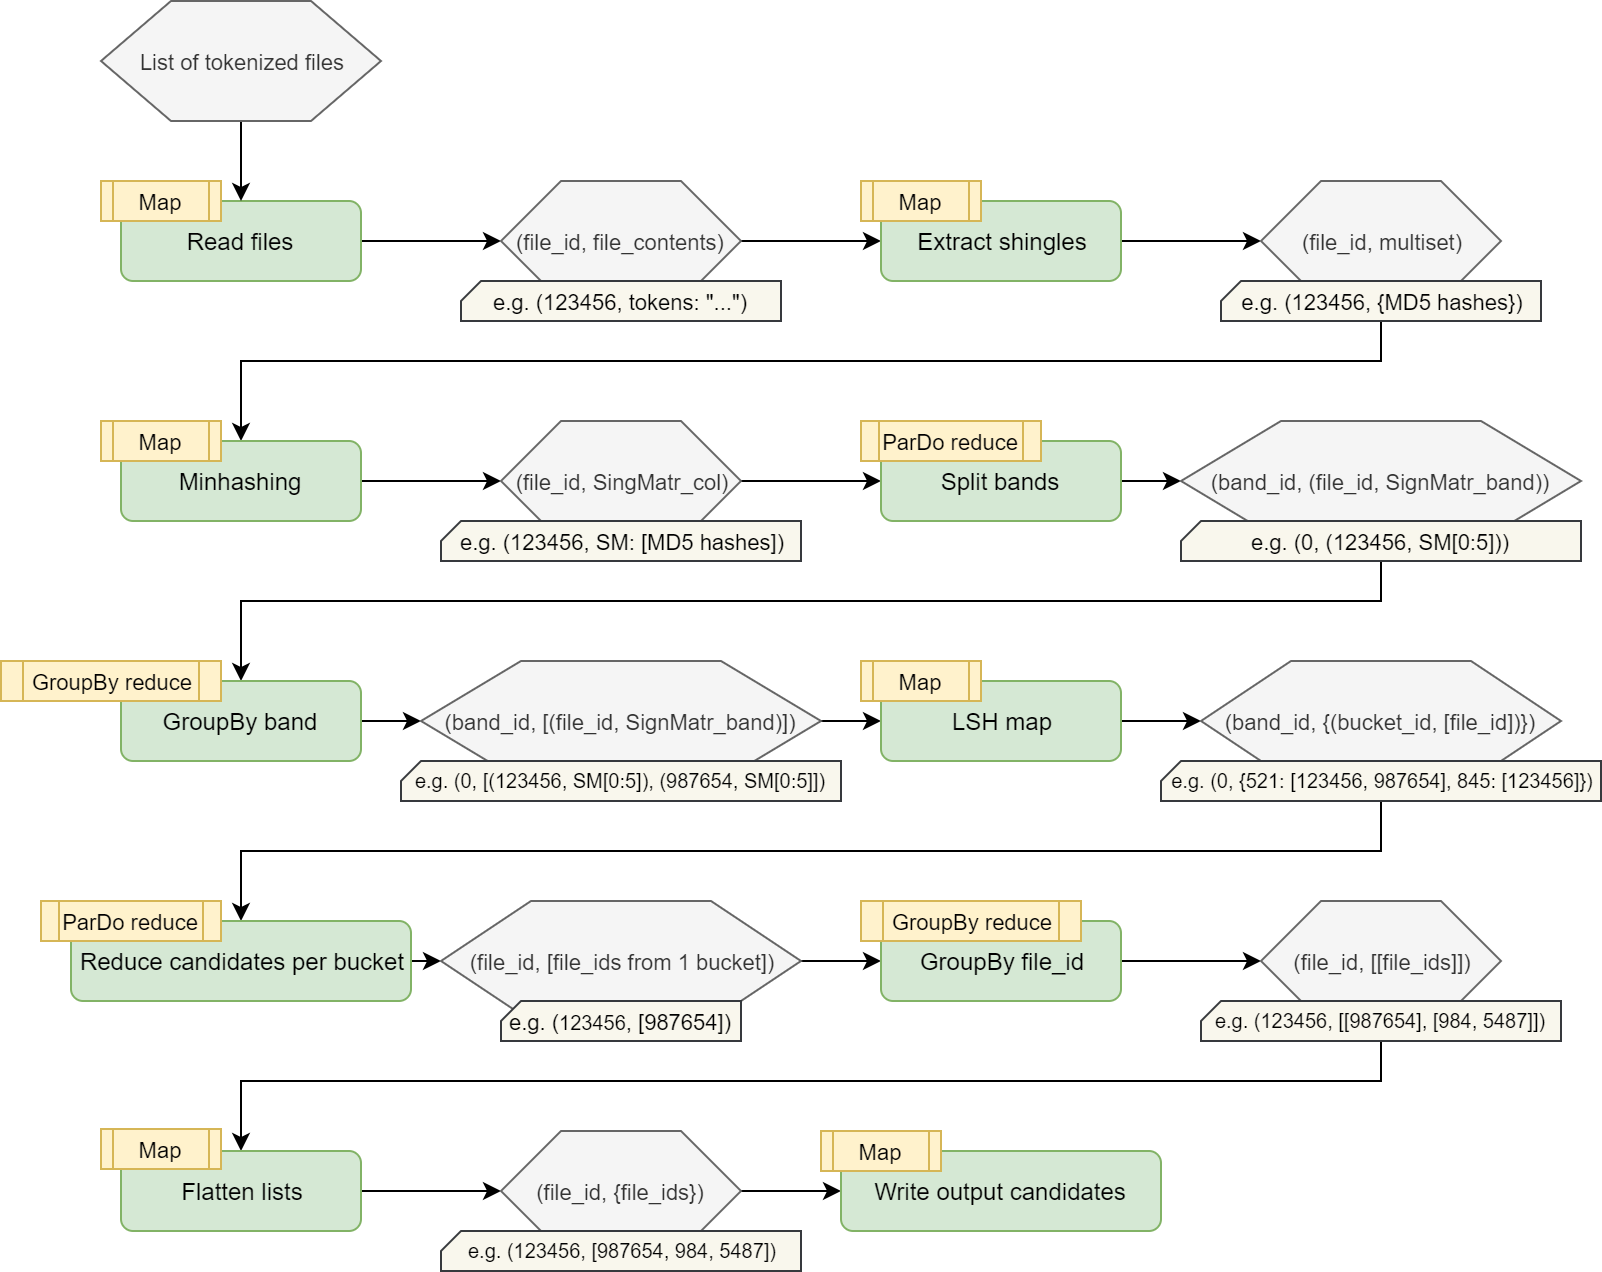

The diagram above was exported from draw.io. Its source (the exported page's mxGraphModel, read from the mxfile embedded in the PNG):
<mxGraphModel dx="1072" dy="792" grid="1" gridSize="10" guides="1" tooltips="1" connect="1" arrows="1" fold="1" page="1" pageScale="1" pageWidth="1169" pageHeight="1654" math="0" shadow="0">
  <root>
    <mxCell id="0" />
    <mxCell id="1" parent="0" />
    <mxCell id="YTjra9Y4vZhLSRRRfvia-60" style="edgeStyle=orthogonalEdgeStyle;rounded=0;orthogonalLoop=1;jettySize=auto;html=1;exitX=1;exitY=0.5;exitDx=0;exitDy=0;entryX=0;entryY=0.5;entryDx=0;entryDy=0;endArrow=classic;endFill=1;" parent="1" source="YTjra9Y4vZhLSRRRfvia-1" target="YTjra9Y4vZhLSRRRfvia-4" edge="1">
      <mxGeometry relative="1" as="geometry" />
    </mxCell>
    <mxCell id="YTjra9Y4vZhLSRRRfvia-1" value="Read files" style="rounded=1;whiteSpace=wrap;html=1;fillColor=#d5e8d4;strokeColor=#82b366;" parent="1" vertex="1">
      <mxGeometry x="90" y="110" width="120" height="40" as="geometry" />
    </mxCell>
    <mxCell id="YTjra9Y4vZhLSRRRfvia-3" style="edgeStyle=orthogonalEdgeStyle;rounded=0;orthogonalLoop=1;jettySize=auto;html=1;entryX=0.5;entryY=0;entryDx=0;entryDy=0;" parent="1" source="YTjra9Y4vZhLSRRRfvia-2" target="YTjra9Y4vZhLSRRRfvia-1" edge="1">
      <mxGeometry relative="1" as="geometry" />
    </mxCell>
    <mxCell id="YTjra9Y4vZhLSRRRfvia-2" value="&lt;span style=&quot;white-space: normal; font-size: 11px;&quot;&gt;List of tokenized files&lt;/span&gt;" style="shape=hexagon;perimeter=hexagonPerimeter2;whiteSpace=wrap;html=1;fillColor=#f5f5f5;strokeColor=#666666;fontColor=#333333;fontSize=11;" parent="1" vertex="1">
      <mxGeometry x="80" y="10" width="140" height="60" as="geometry" />
    </mxCell>
    <mxCell id="YTjra9Y4vZhLSRRRfvia-61" style="edgeStyle=orthogonalEdgeStyle;rounded=0;orthogonalLoop=1;jettySize=auto;html=1;exitX=1;exitY=0.5;exitDx=0;exitDy=0;entryX=0;entryY=0.5;entryDx=0;entryDy=0;endArrow=classic;endFill=1;" parent="1" source="YTjra9Y4vZhLSRRRfvia-4" target="YTjra9Y4vZhLSRRRfvia-9" edge="1">
      <mxGeometry relative="1" as="geometry" />
    </mxCell>
    <mxCell id="YTjra9Y4vZhLSRRRfvia-4" value="&lt;span style=&quot;white-space: normal; font-size: 11px;&quot;&gt;(file_id, file_contents)&lt;/span&gt;" style="shape=hexagon;perimeter=hexagonPerimeter2;whiteSpace=wrap;html=1;fillColor=#f5f5f5;strokeColor=#666666;fontColor=#333333;fontSize=11;" parent="1" vertex="1">
      <mxGeometry x="280" y="100" width="120" height="60" as="geometry" />
    </mxCell>
    <mxCell id="YTjra9Y4vZhLSRRRfvia-66" style="edgeStyle=orthogonalEdgeStyle;rounded=0;orthogonalLoop=1;jettySize=auto;html=1;entryX=0;entryY=0.5;entryDx=0;entryDy=0;endArrow=classic;endFill=1;" parent="1" source="YTjra9Y4vZhLSRRRfvia-9" target="YTjra9Y4vZhLSRRRfvia-25" edge="1">
      <mxGeometry relative="1" as="geometry" />
    </mxCell>
    <mxCell id="YTjra9Y4vZhLSRRRfvia-9" value="&lt;span style=&quot;text-align: left ; white-space: nowrap&quot;&gt;Extract shingles&lt;/span&gt;" style="rounded=1;whiteSpace=wrap;html=1;fillColor=#d5e8d4;strokeColor=#82b366;" parent="1" vertex="1">
      <mxGeometry x="470" y="110" width="120" height="40" as="geometry" />
    </mxCell>
    <mxCell id="YTjra9Y4vZhLSRRRfvia-67" style="edgeStyle=orthogonalEdgeStyle;rounded=0;orthogonalLoop=1;jettySize=auto;html=1;entryX=0.5;entryY=0;entryDx=0;entryDy=0;endArrow=classic;endFill=1;" parent="1" source="YTjra9Y4vZhLSRRRfvia-25" target="YTjra9Y4vZhLSRRRfvia-27" edge="1">
      <mxGeometry relative="1" as="geometry">
        <Array as="points">
          <mxPoint x="720" y="190" />
          <mxPoint x="150" y="190" />
        </Array>
      </mxGeometry>
    </mxCell>
    <mxCell id="YTjra9Y4vZhLSRRRfvia-25" value="&lt;span style=&quot;white-space: normal; font-size: 11px;&quot;&gt;(file_id, multiset)&lt;/span&gt;" style="shape=hexagon;perimeter=hexagonPerimeter2;whiteSpace=wrap;html=1;fillColor=#f5f5f5;strokeColor=#666666;fontColor=#333333;fontSize=11;" parent="1" vertex="1">
      <mxGeometry x="660" y="100" width="120" height="60" as="geometry" />
    </mxCell>
    <mxCell id="YTjra9Y4vZhLSRRRfvia-30" style="edgeStyle=orthogonalEdgeStyle;rounded=0;orthogonalLoop=1;jettySize=auto;html=1;endArrow=classic;endFill=1;" parent="1" source="YTjra9Y4vZhLSRRRfvia-27" target="YTjra9Y4vZhLSRRRfvia-29" edge="1">
      <mxGeometry relative="1" as="geometry" />
    </mxCell>
    <mxCell id="YTjra9Y4vZhLSRRRfvia-27" value="&lt;span style=&quot;text-align: left ; white-space: nowrap&quot;&gt;Minhashing&lt;/span&gt;" style="rounded=1;whiteSpace=wrap;html=1;fillColor=#d5e8d4;strokeColor=#82b366;" parent="1" vertex="1">
      <mxGeometry x="90" y="230" width="120" height="40" as="geometry" />
    </mxCell>
    <mxCell id="YTjra9Y4vZhLSRRRfvia-68" style="edgeStyle=orthogonalEdgeStyle;rounded=0;orthogonalLoop=1;jettySize=auto;html=1;entryX=0;entryY=0.5;entryDx=0;entryDy=0;endArrow=classic;endFill=1;" parent="1" source="YTjra9Y4vZhLSRRRfvia-29" target="YTjra9Y4vZhLSRRRfvia-31" edge="1">
      <mxGeometry relative="1" as="geometry" />
    </mxCell>
    <mxCell id="YTjra9Y4vZhLSRRRfvia-29" value="&lt;span style=&quot;white-space: normal; font-size: 11px;&quot;&gt;(file_id, SingMatr_col)&lt;/span&gt;" style="shape=hexagon;perimeter=hexagonPerimeter2;whiteSpace=wrap;html=1;fillColor=#f5f5f5;strokeColor=#666666;fontColor=#333333;fontSize=11;" parent="1" vertex="1">
      <mxGeometry x="280" y="220" width="120" height="60" as="geometry" />
    </mxCell>
    <mxCell id="YTjra9Y4vZhLSRRRfvia-69" style="edgeStyle=orthogonalEdgeStyle;rounded=0;orthogonalLoop=1;jettySize=auto;html=1;exitX=1;exitY=0.5;exitDx=0;exitDy=0;entryX=0;entryY=0.5;entryDx=0;entryDy=0;endArrow=classic;endFill=1;" parent="1" source="YTjra9Y4vZhLSRRRfvia-31" target="YTjra9Y4vZhLSRRRfvia-33" edge="1">
      <mxGeometry relative="1" as="geometry" />
    </mxCell>
    <mxCell id="YTjra9Y4vZhLSRRRfvia-31" value="&lt;span style=&quot;text-align: left ; white-space: nowrap&quot;&gt;Split bands&lt;/span&gt;" style="rounded=1;whiteSpace=wrap;html=1;fillColor=#d5e8d4;strokeColor=#82b366;" parent="1" vertex="1">
      <mxGeometry x="470" y="230" width="120" height="40" as="geometry" />
    </mxCell>
    <mxCell id="YTjra9Y4vZhLSRRRfvia-74" style="edgeStyle=orthogonalEdgeStyle;rounded=0;orthogonalLoop=1;jettySize=auto;html=1;entryX=0.5;entryY=0;entryDx=0;entryDy=0;endArrow=classic;endFill=1;" parent="1" source="YTjra9Y4vZhLSRRRfvia-33" target="YTjra9Y4vZhLSRRRfvia-34" edge="1">
      <mxGeometry relative="1" as="geometry">
        <Array as="points">
          <mxPoint x="720" y="310" />
          <mxPoint x="150" y="310" />
        </Array>
      </mxGeometry>
    </mxCell>
    <mxCell id="YTjra9Y4vZhLSRRRfvia-33" value="&lt;span style=&quot;white-space: normal; font-size: 11px;&quot;&gt;(band_id, (&lt;/span&gt;file_id, SignMatr_band&lt;span style=&quot;white-space: normal; font-size: 11px;&quot;&gt;))&lt;/span&gt;" style="shape=hexagon;perimeter=hexagonPerimeter2;whiteSpace=wrap;html=1;fillColor=#f5f5f5;strokeColor=#666666;fontColor=#333333;fontSize=11;" parent="1" vertex="1">
      <mxGeometry x="620" y="220" width="200" height="60" as="geometry" />
    </mxCell>
    <mxCell id="YTjra9Y4vZhLSRRRfvia-71" style="edgeStyle=orthogonalEdgeStyle;rounded=0;orthogonalLoop=1;jettySize=auto;html=1;exitX=1;exitY=0.5;exitDx=0;exitDy=0;entryX=0;entryY=0.5;entryDx=0;entryDy=0;endArrow=classic;endFill=1;" parent="1" source="YTjra9Y4vZhLSRRRfvia-34" target="YTjra9Y4vZhLSRRRfvia-38" edge="1">
      <mxGeometry relative="1" as="geometry" />
    </mxCell>
    <mxCell id="YTjra9Y4vZhLSRRRfvia-34" value="&lt;span style=&quot;text-align: left ; white-space: nowrap&quot;&gt;GroupBy band&lt;/span&gt;" style="rounded=1;whiteSpace=wrap;html=1;fillColor=#d5e8d4;strokeColor=#82b366;" parent="1" vertex="1">
      <mxGeometry x="90" y="350" width="120" height="40" as="geometry" />
    </mxCell>
    <mxCell id="YTjra9Y4vZhLSRRRfvia-73" style="edgeStyle=orthogonalEdgeStyle;rounded=0;orthogonalLoop=1;jettySize=auto;html=1;entryX=0;entryY=0.5;entryDx=0;entryDy=0;endArrow=classic;endFill=1;" parent="1" source="YTjra9Y4vZhLSRRRfvia-38" target="YTjra9Y4vZhLSRRRfvia-40" edge="1">
      <mxGeometry relative="1" as="geometry" />
    </mxCell>
    <mxCell id="YTjra9Y4vZhLSRRRfvia-38" value="&lt;span style=&quot;white-space: normal; font-size: 11px;&quot;&gt;(band_id, [(&lt;/span&gt;file_id, SignMatr_band&lt;span style=&quot;white-space: normal; font-size: 11px;&quot;&gt;)])&lt;/span&gt;" style="shape=hexagon;perimeter=hexagonPerimeter2;whiteSpace=wrap;html=1;fillColor=#f5f5f5;strokeColor=#666666;fontColor=#333333;fontSize=11;" parent="1" vertex="1">
      <mxGeometry x="240" y="340" width="200" height="60" as="geometry" />
    </mxCell>
    <mxCell id="YTjra9Y4vZhLSRRRfvia-72" style="edgeStyle=orthogonalEdgeStyle;rounded=0;orthogonalLoop=1;jettySize=auto;html=1;exitX=1;exitY=0.5;exitDx=0;exitDy=0;entryX=0;entryY=0.5;entryDx=0;entryDy=0;endArrow=classic;endFill=1;" parent="1" source="YTjra9Y4vZhLSRRRfvia-40" target="YTjra9Y4vZhLSRRRfvia-41" edge="1">
      <mxGeometry relative="1" as="geometry" />
    </mxCell>
    <mxCell id="YTjra9Y4vZhLSRRRfvia-40" value="&lt;span style=&quot;text-align: left ; white-space: nowrap&quot;&gt;LSH map&lt;/span&gt;" style="rounded=1;whiteSpace=wrap;html=1;fillColor=#d5e8d4;strokeColor=#82b366;" parent="1" vertex="1">
      <mxGeometry x="470" y="350" width="120" height="40" as="geometry" />
    </mxCell>
    <mxCell id="YTjra9Y4vZhLSRRRfvia-81" style="edgeStyle=orthogonalEdgeStyle;rounded=0;orthogonalLoop=1;jettySize=auto;html=1;exitX=0.5;exitY=1;exitDx=0;exitDy=0;entryX=0.5;entryY=0;entryDx=0;entryDy=0;endArrow=classic;endFill=1;fontSize=11;" parent="1" source="YTjra9Y4vZhLSRRRfvia-41" target="YTjra9Y4vZhLSRRRfvia-44" edge="1">
      <mxGeometry relative="1" as="geometry" />
    </mxCell>
    <mxCell id="YTjra9Y4vZhLSRRRfvia-41" value="&lt;span style=&quot;white-space: normal ; font-size: 11px&quot;&gt;(band_id, {(bucket_id&lt;/span&gt;, [file_id]&lt;span style=&quot;white-space: normal ; font-size: 11px&quot;&gt;)})&lt;/span&gt;" style="shape=hexagon;perimeter=hexagonPerimeter2;whiteSpace=wrap;html=1;fillColor=#f5f5f5;strokeColor=#666666;fontColor=#333333;fontSize=11;" parent="1" vertex="1">
      <mxGeometry x="630" y="340" width="180" height="60" as="geometry" />
    </mxCell>
    <mxCell id="YTjra9Y4vZhLSRRRfvia-76" style="edgeStyle=orthogonalEdgeStyle;rounded=0;orthogonalLoop=1;jettySize=auto;html=1;exitX=1;exitY=0.5;exitDx=0;exitDy=0;entryX=0;entryY=0.5;entryDx=0;entryDy=0;endArrow=classic;endFill=1;fontSize=11;" parent="1" source="YTjra9Y4vZhLSRRRfvia-44" target="YTjra9Y4vZhLSRRRfvia-45" edge="1">
      <mxGeometry relative="1" as="geometry" />
    </mxCell>
    <mxCell id="YTjra9Y4vZhLSRRRfvia-44" value="&lt;span style=&quot;text-align: left ; white-space: nowrap&quot;&gt;Reduce candidates per bucket&lt;/span&gt;" style="rounded=1;whiteSpace=wrap;html=1;fillColor=#d5e8d4;strokeColor=#82b366;" parent="1" vertex="1">
      <mxGeometry x="65" y="470" width="170" height="40" as="geometry" />
    </mxCell>
    <mxCell id="YTjra9Y4vZhLSRRRfvia-77" style="edgeStyle=orthogonalEdgeStyle;rounded=0;orthogonalLoop=1;jettySize=auto;html=1;exitX=1;exitY=0.5;exitDx=0;exitDy=0;entryX=0;entryY=0.5;entryDx=0;entryDy=0;endArrow=classic;endFill=1;fontSize=11;" parent="1" source="YTjra9Y4vZhLSRRRfvia-45" target="YTjra9Y4vZhLSRRRfvia-48" edge="1">
      <mxGeometry relative="1" as="geometry" />
    </mxCell>
    <mxCell id="YTjra9Y4vZhLSRRRfvia-45" value="&lt;span style=&quot;white-space: normal; font-size: 11px;&quot;&gt;(file_id, [file_ids from 1 bucket&lt;/span&gt;&lt;span style=&quot;white-space: normal; font-size: 11px;&quot;&gt;])&lt;/span&gt;" style="shape=hexagon;perimeter=hexagonPerimeter2;whiteSpace=wrap;html=1;fillColor=#f5f5f5;strokeColor=#666666;fontColor=#333333;fontSize=11;" parent="1" vertex="1">
      <mxGeometry x="250" y="460" width="180" height="60" as="geometry" />
    </mxCell>
    <mxCell id="YTjra9Y4vZhLSRRRfvia-78" style="edgeStyle=orthogonalEdgeStyle;rounded=0;orthogonalLoop=1;jettySize=auto;html=1;exitX=1;exitY=0.5;exitDx=0;exitDy=0;entryX=0;entryY=0.5;entryDx=0;entryDy=0;endArrow=classic;endFill=1;fontSize=11;" parent="1" source="YTjra9Y4vZhLSRRRfvia-48" target="YTjra9Y4vZhLSRRRfvia-50" edge="1">
      <mxGeometry relative="1" as="geometry" />
    </mxCell>
    <mxCell id="YTjra9Y4vZhLSRRRfvia-48" value="&lt;span style=&quot;text-align: left ; white-space: nowrap&quot;&gt;GroupBy file_id&lt;/span&gt;" style="rounded=1;whiteSpace=wrap;html=1;fillColor=#d5e8d4;strokeColor=#82b366;" parent="1" vertex="1">
      <mxGeometry x="470" y="470" width="120" height="40" as="geometry" />
    </mxCell>
    <mxCell id="YTjra9Y4vZhLSRRRfvia-82" style="edgeStyle=orthogonalEdgeStyle;rounded=0;orthogonalLoop=1;jettySize=auto;html=1;entryX=0.5;entryY=0;entryDx=0;entryDy=0;endArrow=classic;endFill=1;fontSize=11;" parent="1" source="YTjra9Y4vZhLSRRRfvia-50" target="YTjra9Y4vZhLSRRRfvia-52" edge="1">
      <mxGeometry relative="1" as="geometry">
        <Array as="points">
          <mxPoint x="720" y="550" />
          <mxPoint x="150" y="550" />
        </Array>
      </mxGeometry>
    </mxCell>
    <mxCell id="YTjra9Y4vZhLSRRRfvia-50" value="&lt;span style=&quot;white-space: normal; font-size: 11px;&quot;&gt;(file_id, [[file_ids]&lt;/span&gt;&lt;span style=&quot;white-space: normal; font-size: 11px;&quot;&gt;])&lt;/span&gt;" style="shape=hexagon;perimeter=hexagonPerimeter2;whiteSpace=wrap;html=1;fillColor=#f5f5f5;strokeColor=#666666;fontColor=#333333;fontSize=11;" parent="1" vertex="1">
      <mxGeometry x="660" y="460" width="120" height="60" as="geometry" />
    </mxCell>
    <mxCell id="YTjra9Y4vZhLSRRRfvia-80" style="edgeStyle=orthogonalEdgeStyle;rounded=0;orthogonalLoop=1;jettySize=auto;html=1;entryX=0;entryY=0.5;entryDx=0;entryDy=0;endArrow=classic;endFill=1;fontSize=11;" parent="1" source="YTjra9Y4vZhLSRRRfvia-52" target="YTjra9Y4vZhLSRRRfvia-54" edge="1">
      <mxGeometry relative="1" as="geometry" />
    </mxCell>
    <mxCell id="YTjra9Y4vZhLSRRRfvia-52" value="&lt;span style=&quot;text-align: left ; white-space: nowrap&quot;&gt;Flatten lists&lt;/span&gt;" style="rounded=1;whiteSpace=wrap;html=1;fillColor=#d5e8d4;strokeColor=#82b366;" parent="1" vertex="1">
      <mxGeometry x="90" y="585" width="120" height="40" as="geometry" />
    </mxCell>
    <mxCell id="YTjra9Y4vZhLSRRRfvia-83" style="edgeStyle=orthogonalEdgeStyle;rounded=0;orthogonalLoop=1;jettySize=auto;html=1;exitX=1;exitY=0.5;exitDx=0;exitDy=0;entryX=0;entryY=0.5;entryDx=0;entryDy=0;endArrow=classic;endFill=1;fontSize=11;" parent="1" source="YTjra9Y4vZhLSRRRfvia-54" target="YTjra9Y4vZhLSRRRfvia-56" edge="1">
      <mxGeometry relative="1" as="geometry" />
    </mxCell>
    <mxCell id="YTjra9Y4vZhLSRRRfvia-54" value="&lt;span style=&quot;white-space: normal; font-size: 11px;&quot;&gt;(file_id, {file_ids}&lt;/span&gt;&lt;span style=&quot;white-space: normal; font-size: 11px;&quot;&gt;)&lt;/span&gt;" style="shape=hexagon;perimeter=hexagonPerimeter2;whiteSpace=wrap;html=1;fillColor=#f5f5f5;strokeColor=#666666;fontColor=#333333;fontSize=11;" parent="1" vertex="1">
      <mxGeometry x="280" y="575" width="120" height="60" as="geometry" />
    </mxCell>
    <mxCell id="YTjra9Y4vZhLSRRRfvia-56" value="&lt;span style=&quot;text-align: left ; white-space: nowrap&quot;&gt;Write&amp;nbsp;&lt;/span&gt;&lt;span style=&quot;text-align: left ; white-space: nowrap&quot;&gt;output&amp;nbsp;&lt;/span&gt;&lt;span style=&quot;text-align: left ; white-space: nowrap&quot;&gt;candidates&lt;/span&gt;" style="rounded=1;whiteSpace=wrap;html=1;fillColor=#d5e8d4;strokeColor=#82b366;" parent="1" vertex="1">
      <mxGeometry x="450" y="585" width="160" height="40" as="geometry" />
    </mxCell>
    <mxCell id="YTjra9Y4vZhLSRRRfvia-86" value="Map" style="shape=process;whiteSpace=wrap;html=1;backgroundOutline=1;fontSize=11;fillColor=#fff2cc;strokeColor=#d6b656;" parent="1" vertex="1">
      <mxGeometry x="80" y="100" width="60" height="20" as="geometry" />
    </mxCell>
    <mxCell id="YTjra9Y4vZhLSRRRfvia-87" value="Map" style="shape=process;whiteSpace=wrap;html=1;backgroundOutline=1;fontSize=11;fillColor=#fff2cc;strokeColor=#d6b656;" parent="1" vertex="1">
      <mxGeometry x="460" y="100" width="60" height="20" as="geometry" />
    </mxCell>
    <mxCell id="YTjra9Y4vZhLSRRRfvia-88" value="Map" style="shape=process;whiteSpace=wrap;html=1;backgroundOutline=1;fontSize=11;fillColor=#fff2cc;strokeColor=#d6b656;" parent="1" vertex="1">
      <mxGeometry x="80" y="220" width="60" height="20" as="geometry" />
    </mxCell>
    <mxCell id="YTjra9Y4vZhLSRRRfvia-89" value="ParDo reduce" style="shape=process;whiteSpace=wrap;html=1;backgroundOutline=1;fontSize=11;fillColor=#fff2cc;strokeColor=#d6b656;" parent="1" vertex="1">
      <mxGeometry x="460" y="220" width="90" height="20" as="geometry" />
    </mxCell>
    <mxCell id="YTjra9Y4vZhLSRRRfvia-90" value="GroupBy reduce" style="shape=process;whiteSpace=wrap;html=1;backgroundOutline=1;fontSize=11;fillColor=#fff2cc;strokeColor=#d6b656;" parent="1" vertex="1">
      <mxGeometry x="30" y="340" width="110" height="20" as="geometry" />
    </mxCell>
    <mxCell id="YTjra9Y4vZhLSRRRfvia-91" value="Map" style="shape=process;whiteSpace=wrap;html=1;backgroundOutline=1;fontSize=11;fillColor=#fff2cc;strokeColor=#d6b656;" parent="1" vertex="1">
      <mxGeometry x="460" y="340" width="60" height="20" as="geometry" />
    </mxCell>
    <mxCell id="YTjra9Y4vZhLSRRRfvia-92" value="ParDo reduce" style="shape=process;whiteSpace=wrap;html=1;backgroundOutline=1;fontSize=11;fillColor=#fff2cc;strokeColor=#d6b656;" parent="1" vertex="1">
      <mxGeometry x="50" y="460" width="90" height="20" as="geometry" />
    </mxCell>
    <mxCell id="YTjra9Y4vZhLSRRRfvia-93" value="GroupBy reduce" style="shape=process;whiteSpace=wrap;html=1;backgroundOutline=1;fontSize=11;fillColor=#fff2cc;strokeColor=#d6b656;" parent="1" vertex="1">
      <mxGeometry x="460" y="460" width="110" height="20" as="geometry" />
    </mxCell>
    <mxCell id="YTjra9Y4vZhLSRRRfvia-94" value="Map" style="shape=process;whiteSpace=wrap;html=1;backgroundOutline=1;fontSize=11;fillColor=#fff2cc;strokeColor=#d6b656;" parent="1" vertex="1">
      <mxGeometry x="80" y="574" width="60" height="20" as="geometry" />
    </mxCell>
    <mxCell id="YTjra9Y4vZhLSRRRfvia-95" value="Map" style="shape=process;whiteSpace=wrap;html=1;backgroundOutline=1;fontSize=11;fillColor=#fff2cc;strokeColor=#d6b656;" parent="1" vertex="1">
      <mxGeometry x="440" y="575" width="60" height="20" as="geometry" />
    </mxCell>
    <mxCell id="sFs66IkiInuQMvOxEjmV-1" value="e.g. (123456, tokens: &quot;...&quot;)" style="shape=card;whiteSpace=wrap;html=1;size=10;fontSize=11;fillColor=#f9f7ed;strokeColor=#36393d;" parent="1" vertex="1">
      <mxGeometry x="260" y="150" width="160" height="20" as="geometry" />
    </mxCell>
    <mxCell id="sFs66IkiInuQMvOxEjmV-2" value="e.g. (123456, {MD5 hashes})" style="shape=card;whiteSpace=wrap;html=1;size=10;fontSize=11;fillColor=#f9f7ed;strokeColor=#36393d;" parent="1" vertex="1">
      <mxGeometry x="640" y="150" width="160" height="20" as="geometry" />
    </mxCell>
    <mxCell id="sFs66IkiInuQMvOxEjmV-3" value="e.g. (123456, SM: [MD5 hashes])" style="shape=card;whiteSpace=wrap;html=1;size=10;fontSize=11;fillColor=#f9f7ed;strokeColor=#36393d;" parent="1" vertex="1">
      <mxGeometry x="250" y="270" width="180" height="20" as="geometry" />
    </mxCell>
    <mxCell id="sFs66IkiInuQMvOxEjmV-4" value="e.g. (0, (123456, SM[0:5]))" style="shape=card;whiteSpace=wrap;html=1;size=10;fontSize=11;fillColor=#f9f7ed;strokeColor=#36393d;" parent="1" vertex="1">
      <mxGeometry x="620" y="270" width="200" height="20" as="geometry" />
    </mxCell>
    <mxCell id="sFs66IkiInuQMvOxEjmV-5" value="e.g. (0, [(123456, SM[0:5]), (987654, SM[0:5]])" style="shape=card;whiteSpace=wrap;html=1;size=10;fontSize=10;fillColor=#f9f7ed;strokeColor=#36393d;" parent="1" vertex="1">
      <mxGeometry x="230" y="390" width="220" height="20" as="geometry" />
    </mxCell>
    <mxCell id="sFs66IkiInuQMvOxEjmV-6" value="e.g. (0, {521: [123456, 987654], 845: [123456]})" style="shape=card;whiteSpace=wrap;html=1;size=10;fontSize=10;fillColor=#f9f7ed;strokeColor=#36393d;" parent="1" vertex="1">
      <mxGeometry x="610" y="390" width="220" height="20" as="geometry" />
    </mxCell>
    <mxCell id="sFs66IkiInuQMvOxEjmV-7" value="e.g. (&lt;span style=&quot;font-size: 10px&quot;&gt;123456&lt;/span&gt;, [987654])" style="shape=card;whiteSpace=wrap;html=1;size=10;fontSize=11;fillColor=#f9f7ed;strokeColor=#36393d;" parent="1" vertex="1">
      <mxGeometry x="280" y="510" width="120" height="20" as="geometry" />
    </mxCell>
    <mxCell id="sFs66IkiInuQMvOxEjmV-8" value="e.g. (&lt;span style=&quot;font-size: 10px&quot;&gt;123456&lt;/span&gt;, [[987654], [984, 5487]])" style="shape=card;whiteSpace=wrap;html=1;size=10;fontSize=10;fillColor=#f9f7ed;strokeColor=#36393d;" parent="1" vertex="1">
      <mxGeometry x="630" y="510" width="180" height="20" as="geometry" />
    </mxCell>
    <mxCell id="sFs66IkiInuQMvOxEjmV-9" value="e.g. (&lt;span style=&quot;font-size: 10px&quot;&gt;123456&lt;/span&gt;, [987654, 984, 5487])" style="shape=card;whiteSpace=wrap;html=1;size=10;fontSize=10;fillColor=#f9f7ed;strokeColor=#36393d;" parent="1" vertex="1">
      <mxGeometry x="250" y="625" width="180" height="20" as="geometry" />
    </mxCell>
  </root>
</mxGraphModel>